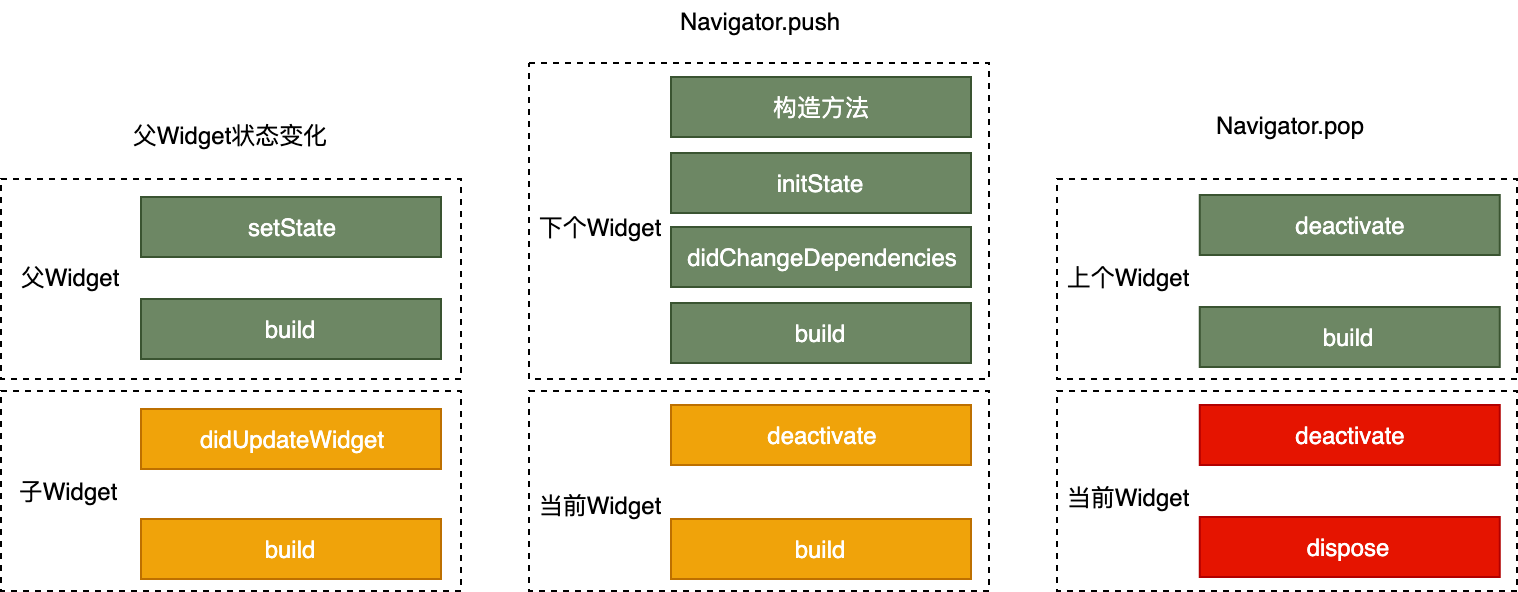

The diagram above was exported from draw.io. Its source (the exported page's mxGraphModel, read from the mxfile embedded in the PNG):
<mxGraphModel dx="113" dy="518" grid="1" gridSize="10" guides="1" tooltips="1" connect="1" arrows="1" fold="1" page="1" pageScale="1" pageWidth="827" pageHeight="1169" math="0" shadow="0">
  <root>
    <mxCell id="0" />
    <mxCell id="1" parent="0" />
    <mxCell id="Uz3bBeS-KdMvcUQ2FPg--2" value="" style="rounded=0;whiteSpace=wrap;html=1;fontSize=12;dashed=1;" vertex="1" parent="1">
      <mxGeometry x="1404" y="1076" width="230" height="100" as="geometry" />
    </mxCell>
    <mxCell id="Uz3bBeS-KdMvcUQ2FPg--3" value="" style="rounded=0;whiteSpace=wrap;html=1;fontSize=12;dashed=1;" vertex="1" parent="1">
      <mxGeometry x="1404" y="912" width="230" height="158" as="geometry" />
    </mxCell>
    <mxCell id="Uz3bBeS-KdMvcUQ2FPg--4" value="" style="rounded=0;whiteSpace=wrap;html=1;fontSize=12;dashed=1;" vertex="1" parent="1">
      <mxGeometry x="1140" y="1076" width="230" height="100" as="geometry" />
    </mxCell>
    <mxCell id="Uz3bBeS-KdMvcUQ2FPg--5" value="" style="rounded=0;whiteSpace=wrap;html=1;fontSize=12;dashed=1;" vertex="1" parent="1">
      <mxGeometry x="1140" y="970" width="230" height="100" as="geometry" />
    </mxCell>
    <mxCell id="Uz3bBeS-KdMvcUQ2FPg--6" value="构造方法" style="rounded=0;whiteSpace=wrap;html=1;fontSize=12;fillColor=#6d8764;strokeColor=#3A5431;fontColor=#ffffff;" vertex="1" parent="1">
      <mxGeometry x="1475" y="919" width="150" height="30" as="geometry" />
    </mxCell>
    <mxCell id="Uz3bBeS-KdMvcUQ2FPg--7" value="initState" style="rounded=0;whiteSpace=wrap;html=1;fontSize=12;fillColor=#6d8764;strokeColor=#3A5431;fontColor=#ffffff;" vertex="1" parent="1">
      <mxGeometry x="1475" y="957" width="150" height="30" as="geometry" />
    </mxCell>
    <mxCell id="Uz3bBeS-KdMvcUQ2FPg--8" value="didChangeDependencies" style="rounded=0;whiteSpace=wrap;html=1;fontSize=12;fillColor=#6d8764;strokeColor=#3A5431;fontColor=#ffffff;" vertex="1" parent="1">
      <mxGeometry x="1475" y="994" width="150" height="30" as="geometry" />
    </mxCell>
    <mxCell id="Uz3bBeS-KdMvcUQ2FPg--9" value="build" style="rounded=0;whiteSpace=wrap;html=1;fontSize=12;fillColor=#6d8764;strokeColor=#3A5431;fontColor=#ffffff;" vertex="1" parent="1">
      <mxGeometry x="1475" y="1032" width="150" height="30" as="geometry" />
    </mxCell>
    <mxCell id="Uz3bBeS-KdMvcUQ2FPg--10" value="deactivate" style="rounded=0;whiteSpace=wrap;html=1;fontSize=12;fillColor=#f0a30a;strokeColor=#BD7000;fontColor=#ffffff;" vertex="1" parent="1">
      <mxGeometry x="1475" y="1083" width="150" height="30" as="geometry" />
    </mxCell>
    <mxCell id="Uz3bBeS-KdMvcUQ2FPg--12" value="build" style="rounded=0;whiteSpace=wrap;html=1;fontSize=12;fillColor=#f0a30a;strokeColor=#BD7000;fontColor=#ffffff;" vertex="1" parent="1">
      <mxGeometry x="1475" y="1140" width="150" height="30" as="geometry" />
    </mxCell>
    <mxCell id="Uz3bBeS-KdMvcUQ2FPg--13" value="build" style="rounded=0;whiteSpace=wrap;html=1;fontSize=12;fillColor=#6d8764;strokeColor=#3A5431;fontColor=#ffffff;" vertex="1" parent="1">
      <mxGeometry x="1210" y="1030" width="150" height="30" as="geometry" />
    </mxCell>
    <mxCell id="Uz3bBeS-KdMvcUQ2FPg--14" value="setState" style="rounded=0;whiteSpace=wrap;html=1;fontSize=12;fillColor=#6d8764;strokeColor=#3A5431;fontColor=#ffffff;" vertex="1" parent="1">
      <mxGeometry x="1210" y="979" width="150" height="30" as="geometry" />
    </mxCell>
    <mxCell id="Uz3bBeS-KdMvcUQ2FPg--15" value="didUpdateWidget" style="rounded=0;whiteSpace=wrap;html=1;fontSize=12;fillColor=#f0a30a;strokeColor=#BD7000;fontColor=#ffffff;" vertex="1" parent="1">
      <mxGeometry x="1210" y="1085" width="150" height="30" as="geometry" />
    </mxCell>
    <mxCell id="Uz3bBeS-KdMvcUQ2FPg--16" value="build" style="rounded=0;whiteSpace=wrap;html=1;fontSize=12;fillColor=#f0a30a;strokeColor=#BD7000;fontColor=#ffffff;" vertex="1" parent="1">
      <mxGeometry x="1210" y="1140" width="150" height="30" as="geometry" />
    </mxCell>
    <mxCell id="Uz3bBeS-KdMvcUQ2FPg--17" value="父Widget" style="text;html=1;strokeColor=none;fillColor=none;align=center;verticalAlign=middle;whiteSpace=wrap;rounded=0;fontSize=12;" vertex="1" parent="1">
      <mxGeometry x="1145" y="1009" width="60" height="20" as="geometry" />
    </mxCell>
    <mxCell id="Uz3bBeS-KdMvcUQ2FPg--18" value="子Widget" style="text;html=1;strokeColor=none;fillColor=none;align=center;verticalAlign=middle;whiteSpace=wrap;rounded=0;fontSize=12;" vertex="1" parent="1">
      <mxGeometry x="1144" y="1116" width="60" height="20" as="geometry" />
    </mxCell>
    <mxCell id="Uz3bBeS-KdMvcUQ2FPg--19" value="父Widget状态变化" style="text;html=1;strokeColor=none;fillColor=none;align=center;verticalAlign=middle;whiteSpace=wrap;rounded=0;fontSize=12;" vertex="1" parent="1">
      <mxGeometry x="1195" y="938" width="120" height="20" as="geometry" />
    </mxCell>
    <mxCell id="Uz3bBeS-KdMvcUQ2FPg--20" value="下个Widget" style="text;html=1;strokeColor=none;fillColor=none;align=center;verticalAlign=middle;whiteSpace=wrap;rounded=0;fontSize=12;" vertex="1" parent="1">
      <mxGeometry x="1405" y="984" width="70" height="20" as="geometry" />
    </mxCell>
    <mxCell id="Uz3bBeS-KdMvcUQ2FPg--21" value="当前Widget" style="text;html=1;strokeColor=none;fillColor=none;align=center;verticalAlign=middle;whiteSpace=wrap;rounded=0;fontSize=12;" vertex="1" parent="1">
      <mxGeometry x="1405" y="1123" width="70" height="20" as="geometry" />
    </mxCell>
    <mxCell id="Uz3bBeS-KdMvcUQ2FPg--22" value="" style="rounded=0;whiteSpace=wrap;html=1;fontSize=12;dashed=1;" vertex="1" parent="1">
      <mxGeometry x="1668" y="1076" width="230" height="100" as="geometry" />
    </mxCell>
    <mxCell id="Uz3bBeS-KdMvcUQ2FPg--23" value="" style="rounded=0;whiteSpace=wrap;html=1;fontSize=12;dashed=1;" vertex="1" parent="1">
      <mxGeometry x="1668" y="970" width="230" height="100" as="geometry" />
    </mxCell>
    <mxCell id="Uz3bBeS-KdMvcUQ2FPg--24" value="deactivate" style="rounded=0;whiteSpace=wrap;html=1;fontSize=12;fillColor=#6d8764;strokeColor=#3A5431;fontColor=#ffffff;" vertex="1" parent="1">
      <mxGeometry x="1739.3793103448274" y="978" width="150" height="30" as="geometry" />
    </mxCell>
    <mxCell id="Uz3bBeS-KdMvcUQ2FPg--26" value="build" style="rounded=0;whiteSpace=wrap;html=1;fontSize=12;fillColor=#6d8764;strokeColor=#3A5431;fontColor=#ffffff;" vertex="1" parent="1">
      <mxGeometry x="1739.3793103448274" y="1034" width="150" height="30" as="geometry" />
    </mxCell>
    <mxCell id="Uz3bBeS-KdMvcUQ2FPg--27" value="deactivate" style="rounded=0;whiteSpace=wrap;html=1;fontSize=12;fillColor=#e51400;strokeColor=#B20000;fontColor=#ffffff;" vertex="1" parent="1">
      <mxGeometry x="1739.3793103448274" y="1083" width="150" height="30" as="geometry" />
    </mxCell>
    <mxCell id="Uz3bBeS-KdMvcUQ2FPg--28" value="dispose" style="rounded=0;whiteSpace=wrap;html=1;fontSize=12;fillColor=#e51400;strokeColor=#B20000;fontColor=#ffffff;" vertex="1" parent="1">
      <mxGeometry x="1739.3793103448274" y="1139" width="150" height="30" as="geometry" />
    </mxCell>
    <mxCell id="Uz3bBeS-KdMvcUQ2FPg--29" value="上个Widget" style="text;html=1;strokeColor=none;fillColor=none;align=center;verticalAlign=middle;whiteSpace=wrap;rounded=0;fontSize=12;" vertex="1" parent="1">
      <mxGeometry x="1669.3793103448274" y="1009" width="70" height="20" as="geometry" />
    </mxCell>
    <mxCell id="Uz3bBeS-KdMvcUQ2FPg--30" value="当前Widget" style="text;html=1;strokeColor=none;fillColor=none;align=center;verticalAlign=middle;whiteSpace=wrap;rounded=0;fontSize=12;" vertex="1" parent="1">
      <mxGeometry x="1669.3793103448274" y="1119" width="70" height="20" as="geometry" />
    </mxCell>
    <mxCell id="Uz3bBeS-KdMvcUQ2FPg--31" value="Navigator.push" style="text;html=1;strokeColor=none;fillColor=none;align=center;verticalAlign=middle;whiteSpace=wrap;rounded=0;fontSize=12;" vertex="1" parent="1">
      <mxGeometry x="1459" y="881" width="120" height="20" as="geometry" />
    </mxCell>
    <mxCell id="Uz3bBeS-KdMvcUQ2FPg--32" value="Navigator.pop" style="text;html=1;strokeColor=none;fillColor=none;align=center;verticalAlign=middle;whiteSpace=wrap;rounded=0;fontSize=12;" vertex="1" parent="1">
      <mxGeometry x="1723.5" y="933" width="120" height="20" as="geometry" />
    </mxCell>
  </root>
</mxGraphModel>